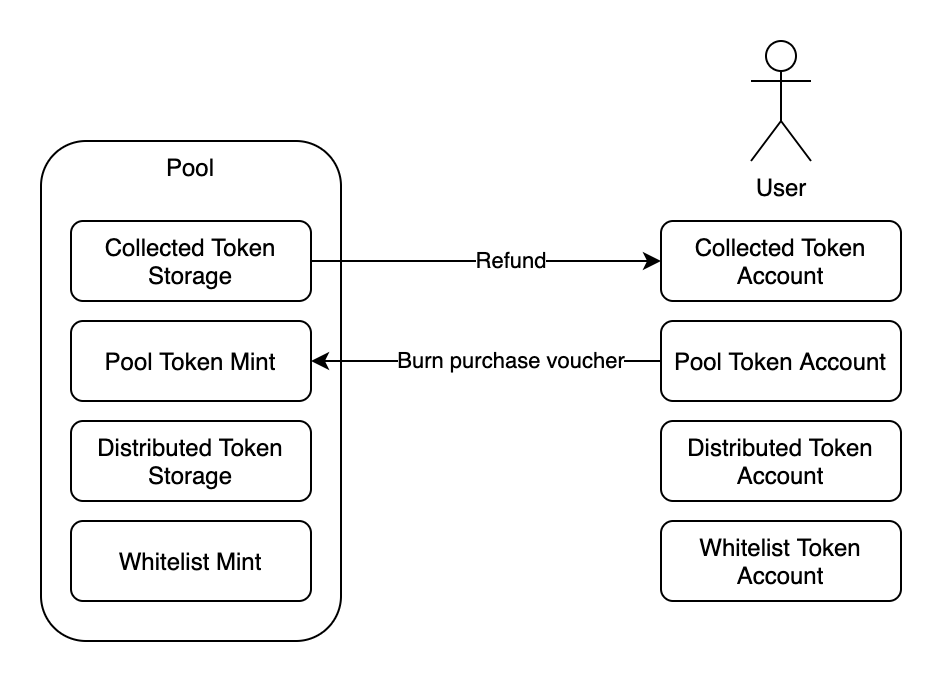

The diagram above was exported from draw.io. Its source (the exported page's mxGraphModel, read from the mxfile embedded in the PNG):
<mxGraphModel dx="1245" dy="784" grid="1" gridSize="10" guides="1" tooltips="1" connect="1" arrows="1" fold="1" page="1" pageScale="1" pageWidth="850" pageHeight="1100" math="0" shadow="0">
  <root>
    <mxCell id="4VW82_DFJPXpVxaVi1CP-0" />
    <mxCell id="4VW82_DFJPXpVxaVi1CP-1" parent="4VW82_DFJPXpVxaVi1CP-0" />
    <mxCell id="jCBAKVzVvvu5sieYAgdU-0" value="Pool" style="rounded=1;whiteSpace=wrap;html=1;verticalAlign=top;" parent="4VW82_DFJPXpVxaVi1CP-1" vertex="1">
      <mxGeometry x="190" y="90" width="150" height="250" as="geometry" />
    </mxCell>
    <mxCell id="jCBAKVzVvvu5sieYAgdU-1" value="User" style="shape=umlActor;verticalLabelPosition=bottom;verticalAlign=top;html=1;outlineConnect=0;" parent="4VW82_DFJPXpVxaVi1CP-1" vertex="1">
      <mxGeometry x="545" y="40" width="30" height="60" as="geometry" />
    </mxCell>
    <mxCell id="jCBAKVzVvvu5sieYAgdU-2" style="edgeStyle=orthogonalEdgeStyle;rounded=0;orthogonalLoop=1;jettySize=auto;html=1;exitX=0;exitY=0.5;exitDx=0;exitDy=0;entryX=1;entryY=0.5;entryDx=0;entryDy=0;" parent="4VW82_DFJPXpVxaVi1CP-1" source="jCBAKVzVvvu5sieYAgdU-4" target="jCBAKVzVvvu5sieYAgdU-8" edge="1">
      <mxGeometry relative="1" as="geometry" />
    </mxCell>
    <mxCell id="jCBAKVzVvvu5sieYAgdU-3" value="Burn purchase voucher" style="edgeLabel;html=1;align=center;verticalAlign=middle;resizable=0;points=[];" parent="jCBAKVzVvvu5sieYAgdU-2" vertex="1" connectable="0">
      <mxGeometry x="-0.1314" y="-1" relative="1" as="geometry">
        <mxPoint as="offset" />
      </mxGeometry>
    </mxCell>
    <mxCell id="jCBAKVzVvvu5sieYAgdU-4" value="Pool Token Account" style="rounded=1;whiteSpace=wrap;html=1;" parent="4VW82_DFJPXpVxaVi1CP-1" vertex="1">
      <mxGeometry x="500" y="180" width="120" height="40" as="geometry" />
    </mxCell>
    <mxCell id="jCBAKVzVvvu5sieYAgdU-5" value="Collected Token Account" style="rounded=1;whiteSpace=wrap;html=1;" parent="4VW82_DFJPXpVxaVi1CP-1" vertex="1">
      <mxGeometry x="500" y="130" width="120" height="40" as="geometry" />
    </mxCell>
    <mxCell id="jCBAKVzVvvu5sieYAgdU-6" value="Distributed Token Account" style="rounded=1;whiteSpace=wrap;html=1;" parent="4VW82_DFJPXpVxaVi1CP-1" vertex="1">
      <mxGeometry x="500" y="230" width="120" height="40" as="geometry" />
    </mxCell>
    <mxCell id="jCBAKVzVvvu5sieYAgdU-7" value="Whitelist Token Account" style="rounded=1;whiteSpace=wrap;html=1;" parent="4VW82_DFJPXpVxaVi1CP-1" vertex="1">
      <mxGeometry x="500" y="280" width="120" height="40" as="geometry" />
    </mxCell>
    <mxCell id="jCBAKVzVvvu5sieYAgdU-8" value="Pool Token Mint" style="rounded=1;whiteSpace=wrap;html=1;" parent="4VW82_DFJPXpVxaVi1CP-1" vertex="1">
      <mxGeometry x="205" y="180" width="120" height="40" as="geometry" />
    </mxCell>
    <mxCell id="jCBAKVzVvvu5sieYAgdU-14" style="edgeStyle=orthogonalEdgeStyle;rounded=0;orthogonalLoop=1;jettySize=auto;html=1;exitX=1;exitY=0.5;exitDx=0;exitDy=0;entryX=0;entryY=0.5;entryDx=0;entryDy=0;" parent="4VW82_DFJPXpVxaVi1CP-1" source="jCBAKVzVvvu5sieYAgdU-9" target="jCBAKVzVvvu5sieYAgdU-5" edge="1">
      <mxGeometry relative="1" as="geometry" />
    </mxCell>
    <mxCell id="jCBAKVzVvvu5sieYAgdU-15" value="Refund" style="edgeLabel;html=1;align=center;verticalAlign=middle;resizable=0;points=[];" parent="jCBAKVzVvvu5sieYAgdU-14" vertex="1" connectable="0">
      <mxGeometry x="0.1314" y="1" relative="1" as="geometry">
        <mxPoint as="offset" />
      </mxGeometry>
    </mxCell>
    <mxCell id="jCBAKVzVvvu5sieYAgdU-9" value="Collected Token Storage" style="rounded=1;whiteSpace=wrap;html=1;" parent="4VW82_DFJPXpVxaVi1CP-1" vertex="1">
      <mxGeometry x="205" y="130" width="120" height="40" as="geometry" />
    </mxCell>
    <mxCell id="jCBAKVzVvvu5sieYAgdU-12" value="Distributed Token Storage" style="rounded=1;whiteSpace=wrap;html=1;" parent="4VW82_DFJPXpVxaVi1CP-1" vertex="1">
      <mxGeometry x="205" y="230" width="120" height="40" as="geometry" />
    </mxCell>
    <mxCell id="jCBAKVzVvvu5sieYAgdU-13" value="Whitelist Mint" style="rounded=1;whiteSpace=wrap;html=1;" parent="4VW82_DFJPXpVxaVi1CP-1" vertex="1">
      <mxGeometry x="205" y="280" width="120" height="40" as="geometry" />
    </mxCell>
  </root>
</mxGraphModel>